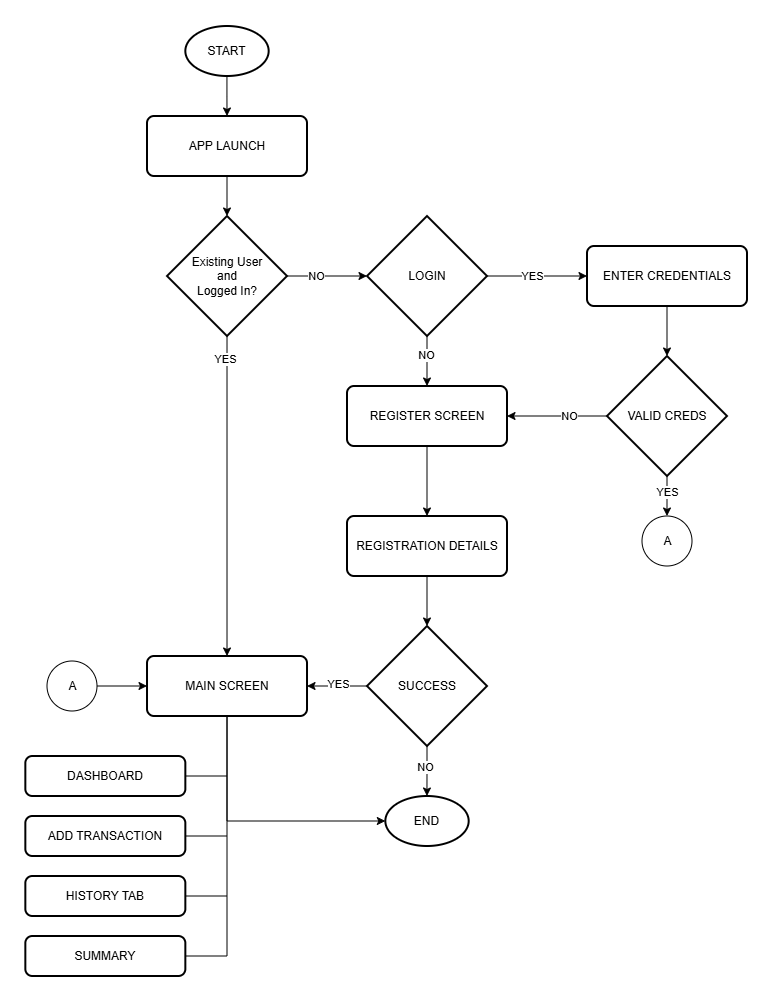

The diagram above was exported from draw.io. Its source (the exported page's mxGraphModel, read from the mxfile embedded in the PNG):
<mxGraphModel dx="1658" dy="485" grid="1" gridSize="10" guides="1" tooltips="1" connect="1" arrows="1" fold="1" page="1" pageScale="1" pageWidth="850" pageHeight="1100" math="0" shadow="0">
  <root>
    <mxCell id="0" />
    <mxCell id="1" parent="0" />
    <mxCell id="THkC-fXEI-Vv1mUc_R1c-8" edge="1" parent="1" source="THkC-fXEI-Vv1mUc_R1c-2" style="edgeStyle=orthogonalEdgeStyle;rounded=0;orthogonalLoop=1;jettySize=auto;html=1;" target="THkC-fXEI-Vv1mUc_R1c-5" value="">
      <mxGeometry relative="1" as="geometry" />
    </mxCell>
    <mxCell id="THkC-fXEI-Vv1mUc_R1c-2" parent="1" style="rounded=1;whiteSpace=wrap;html=1;absoluteArcSize=1;arcSize=14;strokeWidth=2;" value="APP LAUNCH" vertex="1">
      <mxGeometry height="60" width="160" x="80" y="160" as="geometry" />
    </mxCell>
    <mxCell id="THkC-fXEI-Vv1mUc_R1c-9" edge="1" parent="1" source="THkC-fXEI-Vv1mUc_R1c-4" style="edgeStyle=orthogonalEdgeStyle;rounded=0;orthogonalLoop=1;jettySize=auto;html=1;" target="THkC-fXEI-Vv1mUc_R1c-2" value="">
      <mxGeometry relative="1" as="geometry" />
    </mxCell>
    <mxCell id="THkC-fXEI-Vv1mUc_R1c-4" parent="1" style="strokeWidth=2;html=1;shape=mxgraph.flowchart.start_1;whiteSpace=wrap;" value="START" vertex="1">
      <mxGeometry height="50" width="83.33" x="118.34" y="70" as="geometry" />
    </mxCell>
    <mxCell id="THkC-fXEI-Vv1mUc_R1c-19" edge="1" parent="1" source="THkC-fXEI-Vv1mUc_R1c-5" style="edgeStyle=orthogonalEdgeStyle;rounded=0;orthogonalLoop=1;jettySize=auto;html=1;" target="THkC-fXEI-Vv1mUc_R1c-16" value="">
      <mxGeometry relative="1" as="geometry" />
    </mxCell>
    <mxCell id="THkC-fXEI-Vv1mUc_R1c-31" connectable="0" parent="THkC-fXEI-Vv1mUc_R1c-19" style="edgeLabel;html=1;align=center;verticalAlign=middle;resizable=0;points=[];" value="NO" vertex="1">
      <mxGeometry relative="1" x="-0.2716" as="geometry">
        <mxPoint as="offset" />
      </mxGeometry>
    </mxCell>
    <mxCell id="THkC-fXEI-Vv1mUc_R1c-29" edge="1" parent="1" source="THkC-fXEI-Vv1mUc_R1c-5" style="edgeStyle=orthogonalEdgeStyle;rounded=0;orthogonalLoop=1;jettySize=auto;html=1;entryX=0.5;entryY=0;entryDx=0;entryDy=0;" target="THkC-fXEI-Vv1mUc_R1c-25" value="">
      <mxGeometry relative="1" as="geometry">
        <Array as="points" />
        <mxPoint x="270" y="880" as="targetPoint" />
      </mxGeometry>
    </mxCell>
    <mxCell id="THkC-fXEI-Vv1mUc_R1c-30" connectable="0" parent="THkC-fXEI-Vv1mUc_R1c-29" style="edgeLabel;html=1;align=center;verticalAlign=middle;resizable=0;points=[];" value="YES" vertex="1">
      <mxGeometry relative="1" x="-0.8614" y="-2" as="geometry">
        <mxPoint as="offset" />
      </mxGeometry>
    </mxCell>
    <mxCell id="THkC-fXEI-Vv1mUc_R1c-5" parent="1" style="strokeWidth=2;html=1;shape=mxgraph.flowchart.decision;whiteSpace=wrap;" value="Existing User&lt;div&gt;and&lt;/div&gt;&lt;div&gt;&lt;span style=&quot;background-color: transparent; color: light-dark(rgb(0, 0, 0), rgb(255, 255, 255));&quot;&gt;Logged In?&lt;/span&gt;&lt;/div&gt;" vertex="1">
      <mxGeometry height="120" width="120" x="100" y="260" as="geometry" />
    </mxCell>
    <mxCell id="THkC-fXEI-Vv1mUc_R1c-14" edge="1" parent="1" source="THkC-fXEI-Vv1mUc_R1c-10" style="edgeStyle=orthogonalEdgeStyle;rounded=0;orthogonalLoop=1;jettySize=auto;html=1;" target="THkC-fXEI-Vv1mUc_R1c-11" value="">
      <mxGeometry relative="1" as="geometry" />
    </mxCell>
    <mxCell id="THkC-fXEI-Vv1mUc_R1c-10" parent="1" style="rounded=1;whiteSpace=wrap;html=1;absoluteArcSize=1;arcSize=14;strokeWidth=2;" value="ENTER CREDENTIALS" vertex="1">
      <mxGeometry height="60" width="160" x="520" y="290" as="geometry" />
    </mxCell>
    <mxCell id="THkC-fXEI-Vv1mUc_R1c-21" edge="1" parent="1" source="THkC-fXEI-Vv1mUc_R1c-11" style="edgeStyle=orthogonalEdgeStyle;rounded=0;orthogonalLoop=1;jettySize=auto;html=1;" target="THkC-fXEI-Vv1mUc_R1c-12" value="">
      <mxGeometry relative="1" as="geometry" />
    </mxCell>
    <mxCell id="THkC-fXEI-Vv1mUc_R1c-34" connectable="0" parent="THkC-fXEI-Vv1mUc_R1c-21" style="edgeLabel;html=1;align=center;verticalAlign=middle;resizable=0;points=[];" value="NO" vertex="1">
      <mxGeometry relative="1" x="-0.231" as="geometry">
        <mxPoint as="offset" />
      </mxGeometry>
    </mxCell>
    <mxCell id="THkC-fXEI-Vv1mUc_R1c-42" edge="1" parent="1" source="THkC-fXEI-Vv1mUc_R1c-11" style="edgeStyle=orthogonalEdgeStyle;rounded=0;orthogonalLoop=1;jettySize=auto;html=1;" target="THkC-fXEI-Vv1mUc_R1c-41" value="">
      <mxGeometry relative="1" as="geometry" />
    </mxCell>
    <mxCell id="THkC-fXEI-Vv1mUc_R1c-67" connectable="0" parent="THkC-fXEI-Vv1mUc_R1c-42" style="edgeLabel;html=1;align=center;verticalAlign=middle;resizable=0;points=[];" value="YES" vertex="1">
      <mxGeometry relative="1" x="-0.1929" as="geometry">
        <mxPoint as="offset" />
      </mxGeometry>
    </mxCell>
    <mxCell id="THkC-fXEI-Vv1mUc_R1c-11" parent="1" style="strokeWidth=2;html=1;shape=mxgraph.flowchart.decision;whiteSpace=wrap;" value="VALID CREDS" vertex="1">
      <mxGeometry height="120" width="120" x="540" y="400" as="geometry" />
    </mxCell>
    <mxCell id="THkC-fXEI-Vv1mUc_R1c-23" edge="1" parent="1" source="THkC-fXEI-Vv1mUc_R1c-12" style="edgeStyle=orthogonalEdgeStyle;rounded=0;orthogonalLoop=1;jettySize=auto;html=1;" target="THkC-fXEI-Vv1mUc_R1c-17" value="">
      <mxGeometry relative="1" as="geometry" />
    </mxCell>
    <mxCell id="THkC-fXEI-Vv1mUc_R1c-12" parent="1" style="rounded=1;whiteSpace=wrap;html=1;absoluteArcSize=1;arcSize=14;strokeWidth=2;" value="REGISTER SCREEN" vertex="1">
      <mxGeometry height="60" width="160" x="280" y="430" as="geometry" />
    </mxCell>
    <mxCell id="THkC-fXEI-Vv1mUc_R1c-20" edge="1" parent="1" source="THkC-fXEI-Vv1mUc_R1c-16" style="edgeStyle=orthogonalEdgeStyle;rounded=0;orthogonalLoop=1;jettySize=auto;html=1;" target="THkC-fXEI-Vv1mUc_R1c-10" value="">
      <mxGeometry relative="1" as="geometry" />
    </mxCell>
    <mxCell id="THkC-fXEI-Vv1mUc_R1c-32" connectable="0" parent="THkC-fXEI-Vv1mUc_R1c-20" style="edgeLabel;html=1;align=center;verticalAlign=middle;resizable=0;points=[];" value="YES" vertex="1">
      <mxGeometry relative="1" x="-0.1" as="geometry">
        <mxPoint as="offset" />
      </mxGeometry>
    </mxCell>
    <mxCell id="THkC-fXEI-Vv1mUc_R1c-22" edge="1" parent="1" source="THkC-fXEI-Vv1mUc_R1c-16" style="edgeStyle=orthogonalEdgeStyle;rounded=0;orthogonalLoop=1;jettySize=auto;html=1;" target="THkC-fXEI-Vv1mUc_R1c-12" value="">
      <mxGeometry relative="1" as="geometry" />
    </mxCell>
    <mxCell id="THkC-fXEI-Vv1mUc_R1c-33" connectable="0" parent="THkC-fXEI-Vv1mUc_R1c-22" style="edgeLabel;html=1;align=center;verticalAlign=middle;resizable=0;points=[];" value="NO" vertex="1">
      <mxGeometry relative="1" x="-0.2469" y="-1" as="geometry">
        <mxPoint as="offset" />
      </mxGeometry>
    </mxCell>
    <mxCell id="THkC-fXEI-Vv1mUc_R1c-16" parent="1" style="strokeWidth=2;html=1;shape=mxgraph.flowchart.decision;whiteSpace=wrap;" value="LOGIN" vertex="1">
      <mxGeometry height="120" width="120" x="300" y="260" as="geometry" />
    </mxCell>
    <mxCell id="THkC-fXEI-Vv1mUc_R1c-24" edge="1" parent="1" source="THkC-fXEI-Vv1mUc_R1c-17" style="edgeStyle=orthogonalEdgeStyle;rounded=0;orthogonalLoop=1;jettySize=auto;html=1;" target="THkC-fXEI-Vv1mUc_R1c-18" value="">
      <mxGeometry relative="1" as="geometry" />
    </mxCell>
    <mxCell id="THkC-fXEI-Vv1mUc_R1c-17" parent="1" style="rounded=1;whiteSpace=wrap;html=1;absoluteArcSize=1;arcSize=14;strokeWidth=2;" value="REGISTRATION DETAILS" vertex="1">
      <mxGeometry height="60" width="160" x="280" y="560" as="geometry" />
    </mxCell>
    <mxCell id="THkC-fXEI-Vv1mUc_R1c-27" edge="1" parent="1" source="THkC-fXEI-Vv1mUc_R1c-18" style="edgeStyle=orthogonalEdgeStyle;rounded=0;orthogonalLoop=1;jettySize=auto;html=1;" target="THkC-fXEI-Vv1mUc_R1c-25" value="">
      <mxGeometry relative="1" as="geometry" />
    </mxCell>
    <mxCell id="THkC-fXEI-Vv1mUc_R1c-55" connectable="0" parent="THkC-fXEI-Vv1mUc_R1c-27" style="edgeLabel;html=1;align=center;verticalAlign=middle;resizable=0;points=[];" value="YES" vertex="1">
      <mxGeometry relative="1" x="-0.0332" y="-2" as="geometry">
        <mxPoint as="offset" />
      </mxGeometry>
    </mxCell>
    <mxCell id="THkC-fXEI-Vv1mUc_R1c-54" edge="1" parent="1" source="THkC-fXEI-Vv1mUc_R1c-18" style="edgeStyle=orthogonalEdgeStyle;rounded=0;orthogonalLoop=1;jettySize=auto;html=1;" target="THkC-fXEI-Vv1mUc_R1c-53" value="">
      <mxGeometry relative="1" as="geometry" />
    </mxCell>
    <mxCell id="THkC-fXEI-Vv1mUc_R1c-56" connectable="0" parent="THkC-fXEI-Vv1mUc_R1c-54" style="edgeLabel;html=1;align=center;verticalAlign=middle;resizable=0;points=[];" value="NO" vertex="1">
      <mxGeometry relative="1" x="-0.16" y="-2" as="geometry">
        <mxPoint as="offset" />
      </mxGeometry>
    </mxCell>
    <mxCell id="THkC-fXEI-Vv1mUc_R1c-18" parent="1" style="strokeWidth=2;html=1;shape=mxgraph.flowchart.decision;whiteSpace=wrap;" value="SUCCESS" vertex="1">
      <mxGeometry height="120" width="120" x="300" y="670" as="geometry" />
    </mxCell>
    <mxCell id="THkC-fXEI-Vv1mUc_R1c-25" parent="1" style="rounded=1;whiteSpace=wrap;html=1;absoluteArcSize=1;arcSize=14;strokeWidth=2;" value="MAIN SCREEN" vertex="1">
      <mxGeometry height="60" width="160" x="80.00999999999999" y="700" as="geometry" />
    </mxCell>
    <mxCell id="THkC-fXEI-Vv1mUc_R1c-41" parent="1" style="verticalLabelPosition=middle;verticalAlign=middle;html=1;shape=mxgraph.flowchart.on-page_reference;labelPosition=center;align=center;" value="A" vertex="1">
      <mxGeometry height="50" width="50" x="575" y="560" as="geometry" />
    </mxCell>
    <mxCell id="THkC-fXEI-Vv1mUc_R1c-51" edge="1" parent="1" source="THkC-fXEI-Vv1mUc_R1c-43" style="edgeStyle=orthogonalEdgeStyle;rounded=0;orthogonalLoop=1;jettySize=auto;html=1;" target="THkC-fXEI-Vv1mUc_R1c-25" value="">
      <mxGeometry relative="1" as="geometry" />
    </mxCell>
    <mxCell id="THkC-fXEI-Vv1mUc_R1c-43" parent="1" style="verticalLabelPosition=middle;verticalAlign=middle;html=1;shape=mxgraph.flowchart.on-page_reference;labelPosition=center;align=center;" value="A" vertex="1">
      <mxGeometry height="50" width="50" x="-20" y="705" as="geometry" />
    </mxCell>
    <mxCell id="THkC-fXEI-Vv1mUc_R1c-53" parent="1" style="strokeWidth=2;html=1;shape=mxgraph.flowchart.start_1;whiteSpace=wrap;" value="END" vertex="1">
      <mxGeometry height="50" width="83.33" x="318.34000000000003" y="840" as="geometry" />
    </mxCell>
    <mxCell id="THkC-fXEI-Vv1mUc_R1c-57" parent="1" style="rounded=1;whiteSpace=wrap;html=1;absoluteArcSize=1;arcSize=14;strokeWidth=2;" value="DASHBOARD" vertex="1">
      <mxGeometry height="40" width="160" x="-41.66" y="800" as="geometry" />
    </mxCell>
    <mxCell id="THkC-fXEI-Vv1mUc_R1c-58" parent="1" style="rounded=1;whiteSpace=wrap;html=1;absoluteArcSize=1;arcSize=14;strokeWidth=2;" value="ADD TRANSACTION" vertex="1">
      <mxGeometry height="40" width="160" x="-41.66" y="860" as="geometry" />
    </mxCell>
    <mxCell id="THkC-fXEI-Vv1mUc_R1c-59" parent="1" style="rounded=1;whiteSpace=wrap;html=1;absoluteArcSize=1;arcSize=14;strokeWidth=2;" value="HISTORY TAB" vertex="1">
      <mxGeometry height="40" width="160" x="-41.66" y="920" as="geometry" />
    </mxCell>
    <mxCell id="THkC-fXEI-Vv1mUc_R1c-60" parent="1" style="rounded=1;whiteSpace=wrap;html=1;absoluteArcSize=1;arcSize=14;strokeWidth=2;" value="SUMMARY" vertex="1">
      <mxGeometry height="40" width="160" x="-41.66" y="980" as="geometry" />
    </mxCell>
    <mxCell id="THkC-fXEI-Vv1mUc_R1c-61" edge="1" parent="1" source="THkC-fXEI-Vv1mUc_R1c-60" style="endArrow=none;html=1;rounded=0;entryX=0.5;entryY=1;entryDx=0;entryDy=0;exitX=1;exitY=0.5;exitDx=0;exitDy=0;" target="THkC-fXEI-Vv1mUc_R1c-25" value=" ">
      <mxGeometry height="50" relative="1" width="50" as="geometry">
        <Array as="points">
          <mxPoint x="160" y="1000" />
        </Array>
        <mxPoint x="280" y="910" as="sourcePoint" />
        <mxPoint x="330" y="860" as="targetPoint" />
      </mxGeometry>
    </mxCell>
    <mxCell id="THkC-fXEI-Vv1mUc_R1c-63" edge="1" parent="1" source="THkC-fXEI-Vv1mUc_R1c-59" style="endArrow=none;html=1;rounded=0;exitX=1;exitY=0.5;exitDx=0;exitDy=0;" value="">
      <mxGeometry height="50" relative="1" width="50" as="geometry">
        <mxPoint x="120" y="1010" as="sourcePoint" />
        <mxPoint x="160" y="940" as="targetPoint" />
      </mxGeometry>
    </mxCell>
    <mxCell id="THkC-fXEI-Vv1mUc_R1c-64" edge="1" parent="1" style="endArrow=none;html=1;rounded=0;exitX=1;exitY=0.5;exitDx=0;exitDy=0;" value="">
      <mxGeometry height="50" relative="1" width="50" as="geometry">
        <mxPoint x="118" y="880" as="sourcePoint" />
        <mxPoint x="160" y="880" as="targetPoint" />
      </mxGeometry>
    </mxCell>
    <mxCell id="THkC-fXEI-Vv1mUc_R1c-65" edge="1" parent="1" style="endArrow=none;html=1;rounded=0;exitX=1;exitY=0.5;exitDx=0;exitDy=0;" value="">
      <mxGeometry height="50" relative="1" width="50" as="geometry">
        <mxPoint x="118" y="820" as="sourcePoint" />
        <mxPoint x="160" y="820" as="targetPoint" />
      </mxGeometry>
    </mxCell>
    <mxCell id="THkC-fXEI-Vv1mUc_R1c-66" edge="1" parent="1" source="THkC-fXEI-Vv1mUc_R1c-25" style="endArrow=classic;html=1;rounded=0;exitX=0.5;exitY=1;exitDx=0;exitDy=0;entryX=0;entryY=0.5;entryDx=0;entryDy=0;entryPerimeter=0;" target="THkC-fXEI-Vv1mUc_R1c-53" value="">
      <mxGeometry height="50" relative="1" width="50" as="geometry">
        <Array as="points">
          <mxPoint x="160" y="865" />
        </Array>
        <mxPoint x="220" y="890" as="sourcePoint" />
        <mxPoint x="270" y="840" as="targetPoint" />
      </mxGeometry>
    </mxCell>
  </root>
</mxGraphModel>